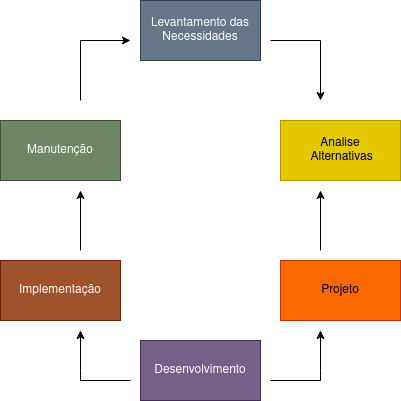

The diagram above was exported from draw.io. Its source (the exported page's mxGraphModel, read from the mxfile embedded in the PNG):
<mxGraphModel dx="954" dy="566" grid="1" gridSize="10" guides="1" tooltips="1" connect="1" arrows="1" fold="1" page="1" pageScale="1" pageWidth="827" pageHeight="1169" math="0" shadow="0">
  <root>
    <mxCell id="0" />
    <mxCell id="1" parent="0" />
    <mxCell id="CMZDjycFj79XNskrZx3T-1" value="Levantamento das Necessidades" style="rounded=0;whiteSpace=wrap;html=1;fillColor=#647687;fontColor=#ffffff;strokeColor=#314354;" vertex="1" parent="1">
      <mxGeometry x="340" y="100" width="120" height="60" as="geometry" />
    </mxCell>
    <mxCell id="CMZDjycFj79XNskrZx3T-2" value="Manutenção" style="rounded=0;whiteSpace=wrap;html=1;fillColor=#6d8764;fontColor=#ffffff;strokeColor=#3A5431;" vertex="1" parent="1">
      <mxGeometry x="200" y="220" width="120" height="60" as="geometry" />
    </mxCell>
    <mxCell id="CMZDjycFj79XNskrZx3T-3" value="Implementação" style="rounded=0;whiteSpace=wrap;html=1;fillColor=#a0522d;fontColor=#ffffff;strokeColor=#6D1F00;" vertex="1" parent="1">
      <mxGeometry x="200" y="360" width="120" height="60" as="geometry" />
    </mxCell>
    <mxCell id="CMZDjycFj79XNskrZx3T-4" value="Desenvolvimento" style="rounded=0;whiteSpace=wrap;html=1;fillColor=#76608a;fontColor=#ffffff;strokeColor=#432D57;" vertex="1" parent="1">
      <mxGeometry x="340" y="440" width="120" height="60" as="geometry" />
    </mxCell>
    <mxCell id="CMZDjycFj79XNskrZx3T-5" value="&lt;div&gt;Analise&lt;/div&gt;&lt;div&gt;&amp;nbsp;Alternativas&lt;/div&gt;" style="rounded=0;whiteSpace=wrap;html=1;fillColor=#e3c800;fontColor=#000000;strokeColor=#B09500;" vertex="1" parent="1">
      <mxGeometry x="480" y="220" width="120" height="60" as="geometry" />
    </mxCell>
    <mxCell id="CMZDjycFj79XNskrZx3T-6" value="Projeto" style="rounded=0;whiteSpace=wrap;html=1;fillColor=#fa6800;fontColor=#000000;strokeColor=#C73500;" vertex="1" parent="1">
      <mxGeometry x="480" y="360" width="120" height="60" as="geometry" />
    </mxCell>
    <mxCell id="CMZDjycFj79XNskrZx3T-13" value="" style="endArrow=classic;html=1;rounded=0;" edge="1" parent="1">
      <mxGeometry width="50" height="50" relative="1" as="geometry">
        <mxPoint x="470" y="480" as="sourcePoint" />
        <mxPoint x="520" y="430" as="targetPoint" />
        <Array as="points">
          <mxPoint x="520" y="480" />
          <mxPoint x="520" y="470" />
        </Array>
      </mxGeometry>
    </mxCell>
    <mxCell id="CMZDjycFj79XNskrZx3T-14" value="" style="endArrow=classic;html=1;rounded=0;" edge="1" parent="1">
      <mxGeometry width="50" height="50" relative="1" as="geometry">
        <mxPoint x="520" y="350" as="sourcePoint" />
        <mxPoint x="520" y="290" as="targetPoint" />
      </mxGeometry>
    </mxCell>
    <mxCell id="CMZDjycFj79XNskrZx3T-15" value="" style="endArrow=classic;html=1;rounded=0;" edge="1" parent="1">
      <mxGeometry width="50" height="50" relative="1" as="geometry">
        <mxPoint x="470" y="140" as="sourcePoint" />
        <mxPoint x="520" y="200" as="targetPoint" />
        <Array as="points">
          <mxPoint x="520" y="140" />
        </Array>
      </mxGeometry>
    </mxCell>
    <mxCell id="CMZDjycFj79XNskrZx3T-16" value="" style="endArrow=classic;html=1;rounded=0;" edge="1" parent="1">
      <mxGeometry width="50" height="50" relative="1" as="geometry">
        <mxPoint x="280" y="200" as="sourcePoint" />
        <mxPoint x="330" y="140" as="targetPoint" />
        <Array as="points">
          <mxPoint x="280" y="140" />
        </Array>
      </mxGeometry>
    </mxCell>
    <mxCell id="CMZDjycFj79XNskrZx3T-21" value="" style="endArrow=classic;html=1;rounded=0;" edge="1" parent="1">
      <mxGeometry width="50" height="50" relative="1" as="geometry">
        <mxPoint x="280" y="350" as="sourcePoint" />
        <mxPoint x="280" y="290" as="targetPoint" />
      </mxGeometry>
    </mxCell>
    <mxCell id="CMZDjycFj79XNskrZx3T-22" value="" style="endArrow=classic;html=1;rounded=0;" edge="1" parent="1">
      <mxGeometry width="50" height="50" relative="1" as="geometry">
        <mxPoint x="330" y="480" as="sourcePoint" />
        <mxPoint x="280" y="430" as="targetPoint" />
        <Array as="points">
          <mxPoint x="280" y="480" />
          <mxPoint x="280" y="470" />
        </Array>
      </mxGeometry>
    </mxCell>
  </root>
</mxGraphModel>